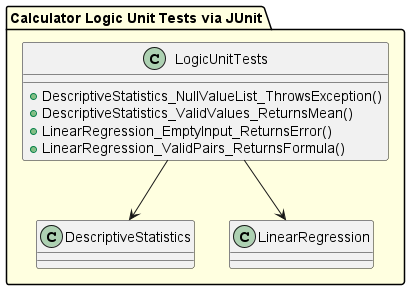

The diagram above was rendered by PlantUML. Its source (embedded in the PNG):
@startuml
allowmixing
package "Calculator Logic Unit Tests via JUnit" #lightyellow {
    class LogicUnitTests {
        + DescriptiveStatistics_NullValueList_ThrowsException()
        + DescriptiveStatistics_ValidValues_ReturnsMean()
        + LinearRegression_EmptyInput_ReturnsError()
        + LinearRegression_ValidPairs_ReturnsFormula()
    }

    LogicUnitTests --> DescriptiveStatistics
    LogicUnitTests --> LinearRegression
}
@enduml